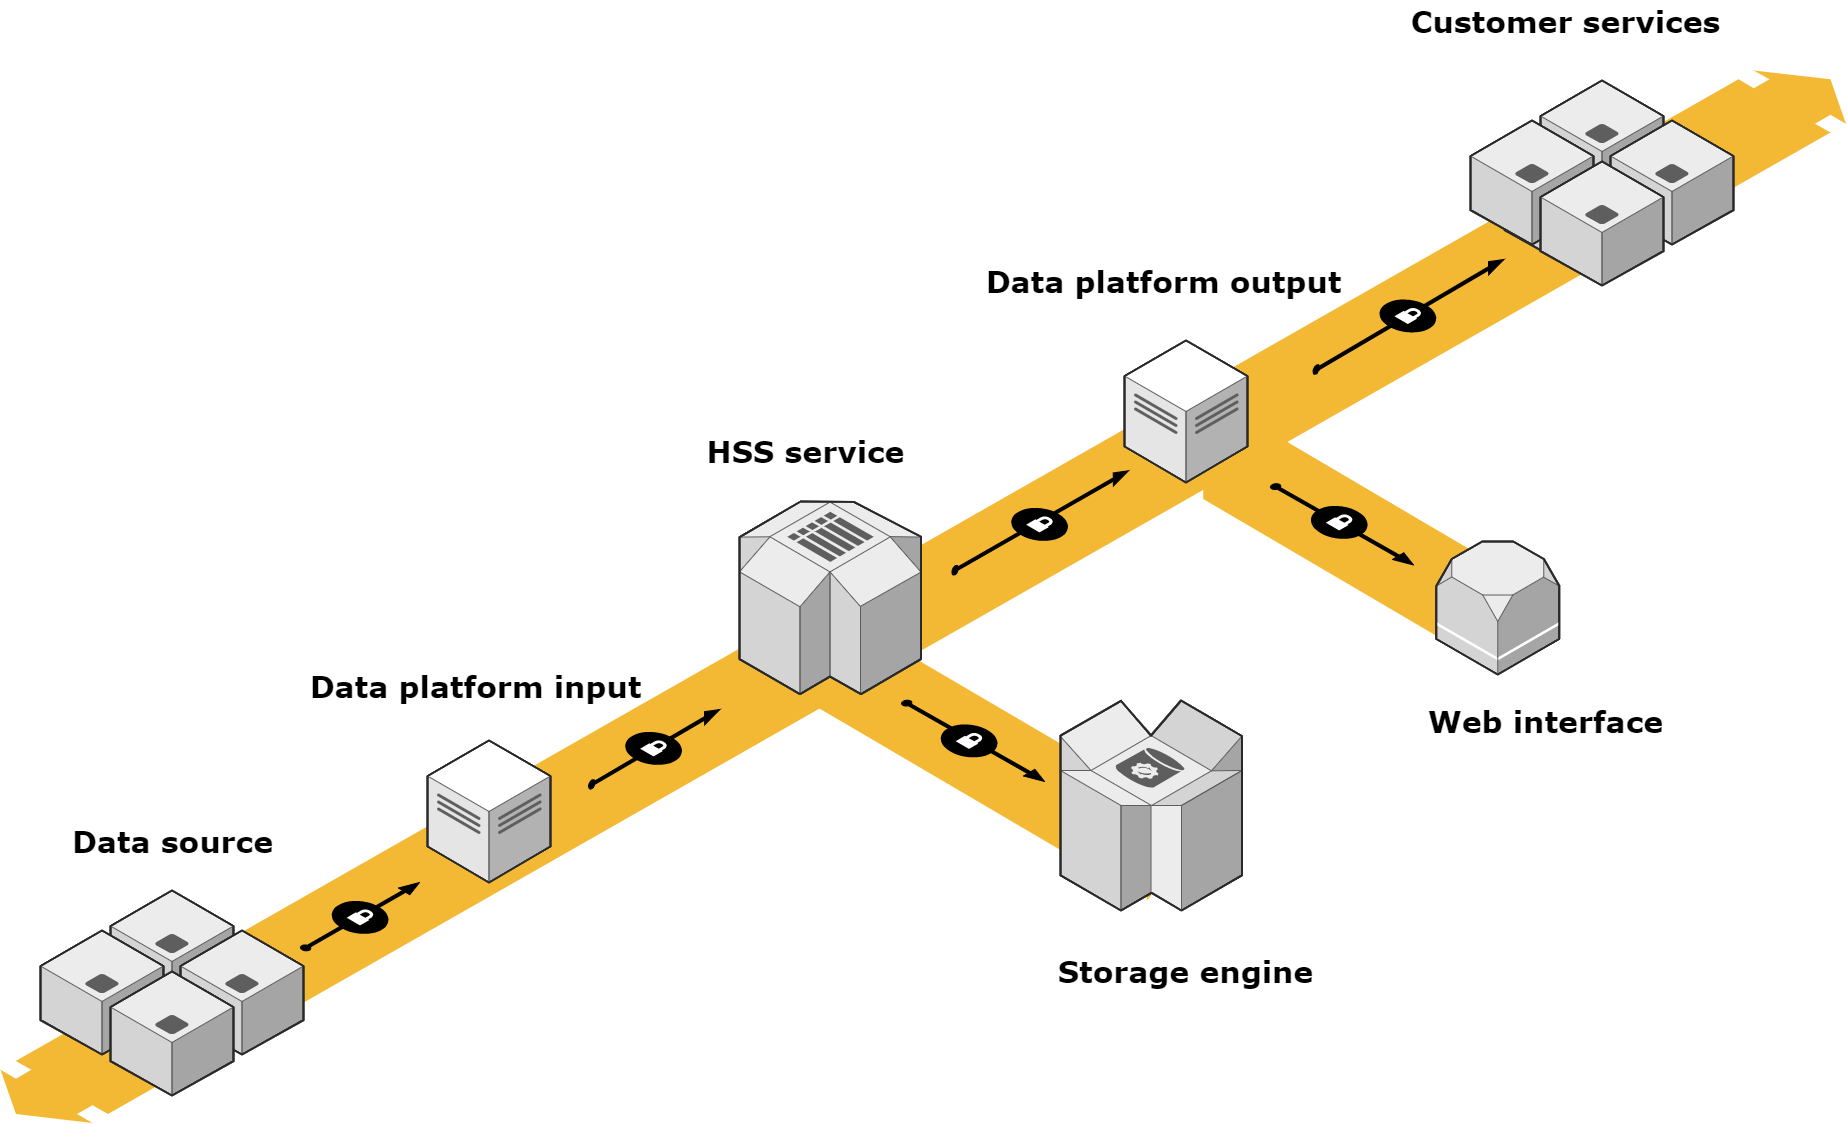

The diagram above was exported from draw.io. Its source (the exported page's mxGraphModel, read from the mxfile embedded in the PNG):
<mxGraphModel dx="4305" dy="1988" grid="1" gridSize="10" guides="1" tooltips="1" connect="1" arrows="1" fold="1" page="1" pageScale="1" pageWidth="850" pageHeight="1100" background="#ffffff" math="0" shadow="0">
  <root>
    <mxCell id="0" />
    <mxCell id="1" parent="0" />
    <mxCell id="eN8gNqNCGcouCDsNzHQY-36" value="" style="verticalLabelPosition=bottom;html=1;verticalAlign=top;strokeWidth=1;dashed=0;shape=mxgraph.aws3d.flatDoubleEdge;fillColor=#000000;aspect=fixed;rounded=1;shadow=0;comic=0;fontFamily=Verdana;fontSize=12;flipV=1;rotation=60;" vertex="1" parent="1">
      <mxGeometry x="300.13" y="421.91999999999996" width="401.03" height="228.67" as="geometry" />
    </mxCell>
    <mxCell id="eN8gNqNCGcouCDsNzHQY-26" value="" style="verticalLabelPosition=bottom;html=1;verticalAlign=top;strokeWidth=1;dashed=0;shape=mxgraph.aws3d.flatDoubleEdge;fillColor=#000000;aspect=fixed;rounded=1;shadow=0;comic=0;fontFamily=Verdana;fontSize=12;flipV=1;rotation=60;" vertex="1" parent="1">
      <mxGeometry x="-89.82" y="628.23" width="443.43" height="252.85" as="geometry" />
    </mxCell>
    <mxCell id="1a8abee3a6cfdf20-38" value="" style="verticalLabelPosition=bottom;html=1;verticalAlign=top;strokeWidth=1;dashed=0;shape=mxgraph.aws3d.flatDoubleEdge;fillColor=#000000;aspect=fixed;rounded=1;shadow=0;comic=0;fontFamily=Verdana;fontSize=12;flipV=1;" parent="1" vertex="1">
      <mxGeometry x="-840" y="80" width="1845.42" height="1052.4" as="geometry" />
    </mxCell>
    <mxCell id="1a8abee3a6cfdf20-4" value="" style="verticalLabelPosition=bottom;html=1;verticalAlign=top;strokeWidth=1;dashed=0;shape=mxgraph.aws3d.dynamoDb;fillColor=#ECECEC;strokeColor=#5E5E5E;aspect=fixed;rounded=1;shadow=0;comic=0;fontSize=12" parent="1" vertex="1">
      <mxGeometry x="220" y="710" width="181.5" height="210" as="geometry" />
    </mxCell>
    <mxCell id="1a8abee3a6cfdf20-13" value="" style="verticalLabelPosition=bottom;html=1;verticalAlign=top;strokeWidth=1;dashed=0;shape=mxgraph.aws3d.simpleDb2;fillColor=#ECECEC;strokeColor=#5E5E5E;aspect=fixed;rounded=1;shadow=0;comic=0;fontSize=12" parent="1" vertex="1">
      <mxGeometry x="-101" y="511" width="181.5" height="192.6" as="geometry" />
    </mxCell>
    <mxCell id="1a8abee3a6cfdf20-15" value="" style="verticalLabelPosition=bottom;html=1;verticalAlign=top;strokeWidth=1;dashed=0;shape=mxgraph.aws3d.application_server;fillColor=#ECECEC;strokeColor=#5E5E5E;aspect=fixed;rounded=1;shadow=0;comic=0;fontSize=12" parent="1" vertex="1">
      <mxGeometry x="-730" y="900" width="123" height="124" as="geometry" />
    </mxCell>
    <mxCell id="1a8abee3a6cfdf20-16" value="" style="verticalLabelPosition=bottom;html=1;verticalAlign=top;strokeWidth=1;dashed=0;shape=mxgraph.aws3d.application_server;fillColor=#ECECEC;strokeColor=#5E5E5E;aspect=fixed;rounded=1;shadow=0;comic=0;fontSize=12" parent="1" vertex="1">
      <mxGeometry x="-800" y="940" width="123" height="124" as="geometry" />
    </mxCell>
    <mxCell id="1a8abee3a6cfdf20-17" value="" style="verticalLabelPosition=bottom;html=1;verticalAlign=top;strokeWidth=1;dashed=0;shape=mxgraph.aws3d.application_server;fillColor=#ECECEC;strokeColor=#5E5E5E;aspect=fixed;rounded=1;shadow=0;comic=0;fontSize=12" parent="1" vertex="1">
      <mxGeometry x="-660" y="940" width="123" height="124" as="geometry" />
    </mxCell>
    <mxCell id="1a8abee3a6cfdf20-18" value="" style="verticalLabelPosition=bottom;html=1;verticalAlign=top;strokeWidth=1;dashed=0;shape=mxgraph.aws3d.application_server;fillColor=#ECECEC;strokeColor=#5E5E5E;aspect=fixed;rounded=1;shadow=0;comic=0;fontSize=12" parent="1" vertex="1">
      <mxGeometry x="-730" y="981" width="123" height="124" as="geometry" />
    </mxCell>
    <mxCell id="1a8abee3a6cfdf20-22" value="" style="verticalLabelPosition=bottom;html=1;verticalAlign=top;strokeWidth=1;dashed=0;shape=mxgraph.aws3d.dataCenter;fillColor=#ffffff;strokeColor=#5E5E5E;aspect=fixed;rounded=1;shadow=0;comic=0;fontSize=12" parent="1" vertex="1">
      <mxGeometry x="-413" y="750" width="123" height="142" as="geometry" />
    </mxCell>
    <mxCell id="1a8abee3a6cfdf20-35" value="" style="verticalLabelPosition=bottom;html=1;verticalAlign=top;strokeWidth=1;dashed=0;shape=mxgraph.aws3d.arrowSE;fillColor=#000000;aspect=fixed;rounded=1;shadow=0;comic=0;fontFamily=Verdana;fontSize=12;rotation=-60;" parent="1" vertex="1">
      <mxGeometry x="110" y="480" width="178" height="103.05" as="geometry" />
    </mxCell>
    <mxCell id="1a8abee3a6cfdf20-37" value="" style="verticalLabelPosition=bottom;html=1;verticalAlign=top;strokeWidth=1;dashed=0;shape=mxgraph.aws3d.arrowSW;fillColor=#000000;aspect=fixed;rounded=1;shadow=0;comic=0;fontFamily=Verdana;fontSize=12;rotation=-180;" parent="1" vertex="1">
      <mxGeometry x="-540" y="892" width="119" height="68" as="geometry" />
    </mxCell>
    <mxCell id="d5ac148becb70bc-1" value="" style="verticalLabelPosition=bottom;html=1;verticalAlign=top;strokeWidth=1;dashed=0;shape=mxgraph.aws3d.arrowSE;fillColor=#000000;aspect=fixed;rounded=1;shadow=0;comic=0;fontFamily=Verdana;fontSize=12" parent="1" vertex="1">
      <mxGeometry x="61.069999999999936" y="710" width="143" height="81" as="geometry" />
    </mxCell>
    <mxCell id="d5ac148becb70bc-5" value="" style="verticalLabelPosition=bottom;html=1;verticalAlign=top;strokeWidth=1;dashed=0;shape=mxgraph.aws3d.arrowSE;fillColor=#000000;aspect=fixed;rounded=1;shadow=0;comic=0;fontFamily=Verdana;fontSize=12;rotation=-60;" parent="1" vertex="1">
      <mxGeometry x="-254" y="720" width="134" height="76" as="geometry" />
    </mxCell>
    <mxCell id="1a8abee3a6cfdf20-2" value="" style="verticalLabelPosition=bottom;html=1;verticalAlign=top;strokeWidth=1;dashed=0;shape=mxgraph.aws3d.secureConnection;fillColor=#000000;strokeColor=#ffffff;aspect=fixed;rounded=1;shadow=0;comic=0;fontSize=12" parent="1" vertex="1">
      <mxGeometry x="-509" y="910" width="56.99999999999999" height="34" as="geometry" />
    </mxCell>
    <mxCell id="eN8gNqNCGcouCDsNzHQY-7" value="" style="verticalLabelPosition=bottom;html=1;verticalAlign=top;strokeWidth=1;dashed=0;shape=mxgraph.aws3d.secureConnection;fillColor=#000000;strokeColor=#ffffff;aspect=fixed;rounded=1;shadow=0;comic=0;fontSize=12" vertex="1" parent="1">
      <mxGeometry x="-215.5" y="741" width="56.99999999999999" height="34" as="geometry" />
    </mxCell>
    <mxCell id="eN8gNqNCGcouCDsNzHQY-8" value="&lt;font style=&quot;font-size: 30px&quot; face=&quot;Verdana&quot;&gt;Data source&lt;/font&gt;" style="text;strokeColor=none;fillColor=none;html=1;fontSize=24;fontStyle=1;verticalAlign=middle;align=center;rotation=0;" vertex="1" parent="1">
      <mxGeometry x="-763.5" y="830" width="190" height="40" as="geometry" />
    </mxCell>
    <mxCell id="eN8gNqNCGcouCDsNzHQY-9" value="&lt;font face=&quot;Verdana&quot;&gt;&lt;span style=&quot;font-size: 30px&quot;&gt;Data platform input&lt;br&gt;&lt;/span&gt;&lt;/font&gt;" style="text;strokeColor=none;fillColor=none;html=1;fontSize=24;fontStyle=1;verticalAlign=middle;align=center;rotation=0;" vertex="1" parent="1">
      <mxGeometry x="-460" y="675" width="190" height="40" as="geometry" />
    </mxCell>
    <mxCell id="eN8gNqNCGcouCDsNzHQY-10" value="&lt;font face=&quot;Verdana&quot;&gt;&lt;span style=&quot;font-size: 30px&quot;&gt;Storage engine&lt;br&gt;&lt;/span&gt;&lt;/font&gt;" style="text;strokeColor=none;fillColor=none;html=1;fontSize=24;fontStyle=1;verticalAlign=middle;align=center;rotation=0;" vertex="1" parent="1">
      <mxGeometry x="250" y="960" width="190" height="40" as="geometry" />
    </mxCell>
    <mxCell id="eN8gNqNCGcouCDsNzHQY-18" value="&lt;font style=&quot;font-size: 30px&quot; face=&quot;Verdana&quot;&gt;HSS service&lt;/font&gt;" style="text;strokeColor=none;fillColor=none;html=1;fontSize=24;fontStyle=1;verticalAlign=middle;align=center;rotation=0;" vertex="1" parent="1">
      <mxGeometry x="-130" y="440" width="190" height="40" as="geometry" />
    </mxCell>
    <mxCell id="eN8gNqNCGcouCDsNzHQY-27" value="" style="verticalLabelPosition=bottom;html=1;verticalAlign=top;strokeWidth=1;dashed=0;shape=mxgraph.aws3d.arrowSE;fillColor=#000000;aspect=fixed;rounded=1;shadow=0;comic=0;fontFamily=Verdana;fontSize=12;rotation=-60;" vertex="1" parent="1">
      <mxGeometry x="470.15999999999997" y="270.58000000000004" width="194.2" height="110" as="geometry" />
    </mxCell>
    <mxCell id="eN8gNqNCGcouCDsNzHQY-28" value="" style="verticalLabelPosition=bottom;html=1;verticalAlign=top;strokeWidth=1;dashed=0;shape=mxgraph.aws3d.secureConnection;fillColor=#000000;strokeColor=#ffffff;aspect=fixed;rounded=1;shadow=0;comic=0;fontSize=12" vertex="1" parent="1">
      <mxGeometry x="100" y="733.5" width="56.99999999999999" height="34" as="geometry" />
    </mxCell>
    <mxCell id="eN8gNqNCGcouCDsNzHQY-30" value="" style="verticalLabelPosition=bottom;html=1;verticalAlign=top;strokeWidth=1;dashed=0;shape=mxgraph.aws3d.secureConnection;fillColor=#000000;strokeColor=#ffffff;aspect=fixed;rounded=1;shadow=0;comic=0;fontSize=12" vertex="1" parent="1">
      <mxGeometry x="170.5" y="517" width="56.99999999999999" height="34" as="geometry" />
    </mxCell>
    <mxCell id="eN8gNqNCGcouCDsNzHQY-34" value="" style="verticalLabelPosition=bottom;html=1;verticalAlign=top;strokeWidth=1;dashed=0;shape=mxgraph.aws3d.dataCenter;fillColor=#ffffff;strokeColor=#5E5E5E;aspect=fixed;rounded=1;shadow=0;comic=0;fontSize=12" vertex="1" parent="1">
      <mxGeometry x="284" y="350" width="123" height="142" as="geometry" />
    </mxCell>
    <mxCell id="eN8gNqNCGcouCDsNzHQY-35" value="&lt;font face=&quot;Verdana&quot;&gt;&lt;span style=&quot;font-size: 30px&quot;&gt;Data platform output&lt;br&gt;&lt;/span&gt;&lt;/font&gt;" style="text;strokeColor=none;fillColor=none;html=1;fontSize=24;fontStyle=1;verticalAlign=middle;align=center;rotation=0;" vertex="1" parent="1">
      <mxGeometry x="227.5" y="270" width="190" height="40" as="geometry" />
    </mxCell>
    <mxCell id="eN8gNqNCGcouCDsNzHQY-37" value="" style="verticalLabelPosition=bottom;html=1;verticalAlign=top;strokeWidth=1;dashed=0;shape=mxgraph.aws3d.secureConnection;fillColor=#000000;strokeColor=#ffffff;aspect=fixed;rounded=1;shadow=0;comic=0;fontSize=12" vertex="1" parent="1">
      <mxGeometry x="538.76" y="308.58000000000004" width="56.99999999999999" height="34" as="geometry" />
    </mxCell>
    <mxCell id="eN8gNqNCGcouCDsNzHQY-38" value="" style="verticalLabelPosition=bottom;html=1;verticalAlign=top;strokeWidth=1;dashed=0;shape=mxgraph.aws3d.arrowSE;fillColor=#000000;aspect=fixed;rounded=1;shadow=0;comic=0;fontFamily=Verdana;fontSize=12" vertex="1" parent="1">
      <mxGeometry x="430" y="493.5" width="143" height="81" as="geometry" />
    </mxCell>
    <mxCell id="eN8gNqNCGcouCDsNzHQY-40" value="" style="verticalLabelPosition=bottom;html=1;verticalAlign=top;strokeWidth=1;dashed=0;shape=mxgraph.aws3d.secureConnection;fillColor=#000000;strokeColor=#ffffff;aspect=fixed;rounded=1;shadow=0;comic=0;fontSize=12" vertex="1" parent="1">
      <mxGeometry x="470.15999999999997" y="515" width="56.99999999999999" height="34" as="geometry" />
    </mxCell>
    <mxCell id="eN8gNqNCGcouCDsNzHQY-41" value="" style="verticalLabelPosition=bottom;html=1;verticalAlign=top;strokeWidth=1;align=center;outlineConnect=0;dashed=0;outlineConnect=0;shape=mxgraph.aws3d.rds;fillColor=#ECECEC;strokeColor=#5E5E5E;aspect=fixed;" vertex="1" parent="1">
      <mxGeometry x="595.76" y="551" width="123" height="133" as="geometry" />
    </mxCell>
    <mxCell id="eN8gNqNCGcouCDsNzHQY-42" value="" style="verticalLabelPosition=bottom;html=1;verticalAlign=top;strokeWidth=1;align=center;outlineConnect=0;dashed=0;outlineConnect=0;shape=mxgraph.aws3d.application_server;fillColor=#ECECEC;strokeColor=#5E5E5E;aspect=fixed;" vertex="1" parent="1">
      <mxGeometry x="664.36" y="150" width="123" height="124" as="geometry" />
    </mxCell>
    <mxCell id="eN8gNqNCGcouCDsNzHQY-43" value="" style="verticalLabelPosition=bottom;html=1;verticalAlign=top;strokeWidth=1;dashed=0;shape=mxgraph.aws3d.application_server;fillColor=#ECECEC;strokeColor=#5E5E5E;aspect=fixed;rounded=1;shadow=0;comic=0;fontSize=12" vertex="1" parent="1">
      <mxGeometry x="700" y="90" width="123" height="124" as="geometry" />
    </mxCell>
    <mxCell id="eN8gNqNCGcouCDsNzHQY-44" value="" style="verticalLabelPosition=bottom;html=1;verticalAlign=top;strokeWidth=1;dashed=0;shape=mxgraph.aws3d.application_server;fillColor=#ECECEC;strokeColor=#5E5E5E;aspect=fixed;rounded=1;shadow=0;comic=0;fontSize=12" vertex="1" parent="1">
      <mxGeometry x="630" y="130" width="123" height="124" as="geometry" />
    </mxCell>
    <mxCell id="eN8gNqNCGcouCDsNzHQY-45" value="" style="verticalLabelPosition=bottom;html=1;verticalAlign=top;strokeWidth=1;dashed=0;shape=mxgraph.aws3d.application_server;fillColor=#ECECEC;strokeColor=#5E5E5E;aspect=fixed;rounded=1;shadow=0;comic=0;fontSize=12" vertex="1" parent="1">
      <mxGeometry x="770" y="130" width="123" height="124" as="geometry" />
    </mxCell>
    <mxCell id="eN8gNqNCGcouCDsNzHQY-46" value="" style="verticalLabelPosition=bottom;html=1;verticalAlign=top;strokeWidth=1;dashed=0;shape=mxgraph.aws3d.application_server;fillColor=#ECECEC;strokeColor=#5E5E5E;aspect=fixed;rounded=1;shadow=0;comic=0;fontSize=12" vertex="1" parent="1">
      <mxGeometry x="700" y="171" width="123" height="124" as="geometry" />
    </mxCell>
    <mxCell id="eN8gNqNCGcouCDsNzHQY-47" value="&lt;font face=&quot;Verdana&quot;&gt;&lt;span style=&quot;font-size: 30px&quot;&gt;Web interface&lt;br&gt;&lt;/span&gt;&lt;/font&gt;" style="text;strokeColor=none;fillColor=none;html=1;fontSize=24;fontStyle=1;verticalAlign=middle;align=center;rotation=0;" vertex="1" parent="1">
      <mxGeometry x="610" y="710" width="190" height="40" as="geometry" />
    </mxCell>
    <mxCell id="eN8gNqNCGcouCDsNzHQY-48" value="&lt;font face=&quot;Verdana&quot;&gt;&lt;span style=&quot;font-size: 30px&quot;&gt;Customer services&lt;br&gt;&lt;/span&gt;&lt;/font&gt;" style="text;strokeColor=none;fillColor=none;html=1;fontSize=24;fontStyle=1;verticalAlign=middle;align=center;rotation=0;" vertex="1" parent="1">
      <mxGeometry x="630" y="10" width="190" height="40" as="geometry" />
    </mxCell>
  </root>
</mxGraphModel>